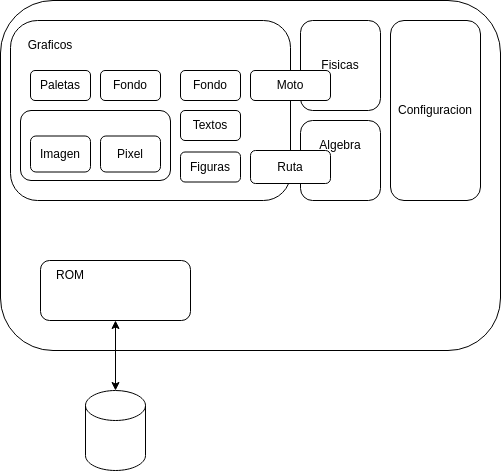

The diagram above was exported from draw.io. Its source (the exported page's mxGraphModel, read from the mxfile embedded in the PNG):
<mxGraphModel dx="1016" dy="475" grid="1" gridSize="10" guides="1" tooltips="1" connect="1" arrows="1" fold="1" page="1" pageScale="1" pageWidth="850" pageHeight="1100" math="0" shadow="0">
  <root>
    <mxCell id="0" />
    <mxCell id="1" parent="0" />
    <mxCell id="tn7KLHggEmzgGKqGgI0R-11" value="" style="rounded=1;whiteSpace=wrap;html=1;" vertex="1" parent="1">
      <mxGeometry x="30" y="280" width="500" height="350" as="geometry" />
    </mxCell>
    <mxCell id="tn7KLHggEmzgGKqGgI0R-1" value="" style="rounded=1;whiteSpace=wrap;html=1;" vertex="1" parent="1">
      <mxGeometry x="40" y="300" width="280" height="180" as="geometry" />
    </mxCell>
    <mxCell id="tn7KLHggEmzgGKqGgI0R-2" value="" style="rounded=1;whiteSpace=wrap;html=1;" vertex="1" parent="1">
      <mxGeometry x="330" y="300" width="80" height="90" as="geometry" />
    </mxCell>
    <mxCell id="tn7KLHggEmzgGKqGgI0R-3" value="Fisicas" style="text;html=1;strokeColor=none;fillColor=none;align=center;verticalAlign=middle;whiteSpace=wrap;rounded=0;" vertex="1" parent="1">
      <mxGeometry x="340" y="330" width="60" height="30" as="geometry" />
    </mxCell>
    <mxCell id="tn7KLHggEmzgGKqGgI0R-4" value="Graficos" style="text;html=1;strokeColor=none;fillColor=none;align=center;verticalAlign=middle;whiteSpace=wrap;rounded=0;" vertex="1" parent="1">
      <mxGeometry x="50" y="310" width="60" height="30" as="geometry" />
    </mxCell>
    <mxCell id="tn7KLHggEmzgGKqGgI0R-10" value="Textos" style="rounded=1;whiteSpace=wrap;html=1;" vertex="1" parent="1">
      <mxGeometry x="210" y="390" width="60" height="30" as="geometry" />
    </mxCell>
    <mxCell id="tn7KLHggEmzgGKqGgI0R-16" style="edgeStyle=orthogonalEdgeStyle;rounded=0;orthogonalLoop=1;jettySize=auto;html=1;entryX=0.5;entryY=0;entryDx=0;entryDy=0;entryPerimeter=0;startArrow=classic;startFill=1;" edge="1" parent="1" source="tn7KLHggEmzgGKqGgI0R-13" target="tn7KLHggEmzgGKqGgI0R-15">
      <mxGeometry relative="1" as="geometry" />
    </mxCell>
    <mxCell id="tn7KLHggEmzgGKqGgI0R-13" value="" style="rounded=1;whiteSpace=wrap;html=1;" vertex="1" parent="1">
      <mxGeometry x="70" y="540" width="150" height="60" as="geometry" />
    </mxCell>
    <mxCell id="tn7KLHggEmzgGKqGgI0R-14" value="ROM" style="text;html=1;strokeColor=none;fillColor=none;align=center;verticalAlign=middle;whiteSpace=wrap;rounded=0;" vertex="1" parent="1">
      <mxGeometry x="70" y="540" width="60" height="30" as="geometry" />
    </mxCell>
    <mxCell id="tn7KLHggEmzgGKqGgI0R-15" value="" style="shape=cylinder3;whiteSpace=wrap;html=1;boundedLbl=1;backgroundOutline=1;size=15;" vertex="1" parent="1">
      <mxGeometry x="115" y="670" width="60" height="80" as="geometry" />
    </mxCell>
    <mxCell id="tn7KLHggEmzgGKqGgI0R-17" value="Moto" style="rounded=1;whiteSpace=wrap;html=1;" vertex="1" parent="1">
      <mxGeometry x="280" y="350" width="80" height="30" as="geometry" />
    </mxCell>
    <mxCell id="tn7KLHggEmzgGKqGgI0R-18" value="" style="rounded=1;whiteSpace=wrap;html=1;" vertex="1" parent="1">
      <mxGeometry x="330" y="400" width="80" height="80" as="geometry" />
    </mxCell>
    <mxCell id="tn7KLHggEmzgGKqGgI0R-9" value="Ruta" style="rounded=1;whiteSpace=wrap;html=1;" vertex="1" parent="1">
      <mxGeometry x="280" y="430" width="80" height="33" as="geometry" />
    </mxCell>
    <mxCell id="tn7KLHggEmzgGKqGgI0R-19" value="Algebra" style="text;html=1;strokeColor=none;fillColor=none;align=center;verticalAlign=middle;whiteSpace=wrap;rounded=0;" vertex="1" parent="1">
      <mxGeometry x="340" y="410" width="60" height="30" as="geometry" />
    </mxCell>
    <mxCell id="tn7KLHggEmzgGKqGgI0R-20" value="Fondo" style="rounded=1;whiteSpace=wrap;html=1;" vertex="1" parent="1">
      <mxGeometry x="210" y="350" width="60" height="30" as="geometry" />
    </mxCell>
    <mxCell id="tn7KLHggEmzgGKqGgI0R-21" value="Figuras" style="rounded=1;whiteSpace=wrap;html=1;" vertex="1" parent="1">
      <mxGeometry x="210" y="431.5" width="60" height="30" as="geometry" />
    </mxCell>
    <mxCell id="tn7KLHggEmzgGKqGgI0R-24" value="Fondo" style="rounded=1;whiteSpace=wrap;html=1;" vertex="1" parent="1">
      <mxGeometry x="130" y="350" width="60" height="30" as="geometry" />
    </mxCell>
    <mxCell id="tn7KLHggEmzgGKqGgI0R-5" value="" style="rounded=1;whiteSpace=wrap;html=1;" vertex="1" parent="1">
      <mxGeometry x="50" y="390" width="150" height="70" as="geometry" />
    </mxCell>
    <mxCell id="tn7KLHggEmzgGKqGgI0R-6" value="Imagen" style="rounded=1;whiteSpace=wrap;html=1;" vertex="1" parent="1">
      <mxGeometry x="60" y="415.5" width="60" height="36" as="geometry" />
    </mxCell>
    <mxCell id="tn7KLHggEmzgGKqGgI0R-7" value="Pixel" style="rounded=1;whiteSpace=wrap;html=1;" vertex="1" parent="1">
      <mxGeometry x="130" y="415.5" width="60" height="36" as="geometry" />
    </mxCell>
    <mxCell id="tn7KLHggEmzgGKqGgI0R-26" value="Configuracion" style="rounded=1;whiteSpace=wrap;html=1;" vertex="1" parent="1">
      <mxGeometry x="420" y="300" width="90" height="180" as="geometry" />
    </mxCell>
    <mxCell id="tn7KLHggEmzgGKqGgI0R-27" value="Paletas" style="rounded=1;whiteSpace=wrap;html=1;" vertex="1" parent="1">
      <mxGeometry x="60" y="350" width="60" height="30" as="geometry" />
    </mxCell>
  </root>
</mxGraphModel>